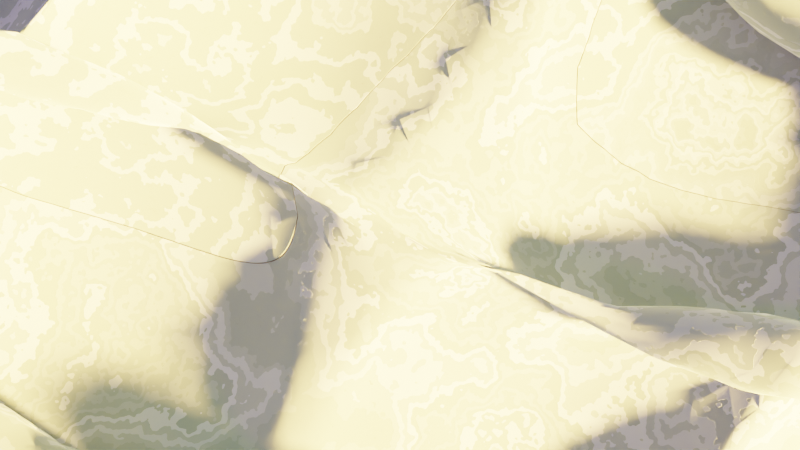 # Source: s3.01_texture.blend  (saved by Blender 3.6.13; exported with 4.5.12 LTS)
import bpy
from mathutils import Matrix  # noqa: F401  (used for matrix-valued properties, if any)

bpy.ops.wm.read_factory_settings(use_empty=True)
scene = bpy.context.scene
scene.name = 'Scene'

# ---- collections
col_collection = bpy.data.collections.new('Collection'); scene.collection.children.link(col_collection)
col_collection_2 = bpy.data.collections.new('Collection 2'); scene.collection.children.link(col_collection_2)

# ---- materials (node trees are filled in below, after node groups)
mat_material = bpy.data.materials.new('Material')
mat_material.alpha_threshold = 0.0
mat_material.use_transparent_shadow = False
mat_material.line_color = (0.0, 0.0, 0.0, 1.0)
mat_material_001 = bpy.data.materials.new('Material.001')
mat_material_001.use_transparent_shadow = False
mat_material_001.diffuse_color = (0.005799, 0.8, 0.1644, 1.0)

# ---- material node trees
mat_material.use_nodes = True; mat_material.node_tree.nodes.clear()
_N = mat_material.node_tree.nodes; _L = mat_material.node_tree.links
n0 = _N.new('ShaderNodeTexMagic'); n0.name = 'Magic Texture'; n0.location = (-644, 108)
n0.turbulence_depth = 1
n0.inputs[1].default_value = 0.5
n1 = _N.new('ShaderNodeBsdfPrincipled'); n1.name = 'Principled BSDF'; n1.location = (-28, 153)
n1.distribution = 'GGX'
n1.subsurface_method = 'RANDOM_WALK_SKIN'
n1.inputs[1].default_value = 1.0
n1.inputs[2].default_value = 1.0
n1.inputs[3].default_value = 0.9
n1.inputs[13].default_value = 0.0
n1.inputs[18].default_value = 0.7909
n1.inputs[27].default_value = (0.0, 0.0, 0.0, 1.0)
n1.inputs[28].default_value = 1.0
n2 = _N.new('ShaderNodeTexCoord'); n2.name = 'Texture Coordinate'; n2.location = (-1048, 41)
n3 = _N.new('ShaderNodeTexBrick'); n3.name = 'Brick Texture'; n3.location = (-296, 234)
n3.offset_frequency = 1
n3.inputs[1].default_value = (0.4444, 0.5264, 0.7757, 1.0)
n3.inputs[2].default_value = (0.2153, 0.2815, 0.3423, 1.0)
n3.inputs[3].default_value = (0.04823, 0.0354, 0.05163, 1.0)
n3.inputs[4].default_value = 1.3
n3.inputs[5].default_value = 0.001
n3.inputs[6].default_value = 1.0
n3.inputs[7].default_value = 0.3
n4 = _N.new('ShaderNodeTexNoise'); n4.name = 'Noise Texture'; n4.location = (-545, -138)
n4.inputs[2].default_value = 2.4
n4.inputs[3].default_value = 6.0
n4.inputs[4].default_value = 0.5732
n5 = _N.new('ShaderNodeVectorMath'); n5.name = 'Vector Math'; n5.location = (-802, -109)
n6 = _N.new('ShaderNodeCombineXYZ'); n6.name = 'Combine XYZ'; n6.location = (-985, -239)
n6.inputs[1].default_value = 8.3
n7 = _N.new('ShaderNodeValue'); n7.name = 'Value'; n7.location = (-1231, -277)
n7.label = 'NoiseDelta'
n7.outputs[0].default_value = 0.4226
n8 = _N.new('ShaderNodeOutputMaterial'); n8.name = 'Material Output'; n8.location = (282, 298)
_L.new(n1.outputs[0], n8.inputs[0])
_L.new(n3.outputs[0], n1.inputs[0])
_L.new(n4.outputs[0], n3.inputs[9])
_L.new(n0.outputs[0], n3.inputs[8])
_L.new(n3.outputs[0], n8.inputs[2])
_L.new(n2.outputs[0], n5.inputs[0])
_L.new(n5.outputs[0], n4.inputs[0])
_L.new(n6.outputs[0], n5.inputs[1])
_L.new(n7.outputs[0], n6.inputs[2])
_L.new(n5.outputs[0], n3.inputs[0])
_L.new(n7.outputs[0], n6.inputs[0])
n8.is_active_output = True
mat_material_001.use_nodes = True; mat_material_001.node_tree.nodes.clear()
_N = mat_material_001.node_tree.nodes; _L = mat_material_001.node_tree.links
n0 = _N.new('ShaderNodeOutputMaterial'); n0.name = 'Material Output'; n0.location = (353, 300)
n1 = _N.new('ShaderNodeRGB'); n1.name = 'RGB'; n1.location = (-98, 279)
n1.outputs[0].default_value = (1.0, 0.0, 0.001344, 1.0)
_L.new(n1.outputs[0], n0.inputs[1])
n0.is_active_output = True

# ---- world
world_world = bpy.data.worlds.new('World'); scene.world = world_world
world_world.use_nodes = True; world_world.node_tree.nodes.clear()
_N = world_world.node_tree.nodes; _L = world_world.node_tree.links
n0 = _N.new('ShaderNodeOutputWorld'); n0.name = 'World Output'; n0.location = (300, 300)
n1 = _N.new('ShaderNodeBackground'); n1.name = 'Background.001'; n1.location = (67, -185)
n2 = _N.new('ShaderNodeEmission'); n2.name = 'Emission'; n2.location = (135, 377)
n2.inputs[0].default_value = (0.8, 0.8, 0.8, 1.0)
n3 = _N.new('ShaderNodeOutputWorld'); n3.name = 'World Output.001'; n3.location = (343, -74)
n4 = _N.new('ShaderNodeTexSky'); n4.name = 'Sky Texture'; n4.location = (-206, -60)
n4.turbidity = 6.6
n4.ground_albedo = 0.1385
n4.sun_size = 0.09329
n4.sun_intensity = 5.9
n4.sun_elevation = 0.5864
n4.sun_rotation = 0.3822
n4.air_density = 6.064
n4.dust_density = 5.936
n4.ozone_density = 7.987
_L.new(n2.outputs[0], n0.inputs[0])
_L.new(n4.outputs[0], n3.inputs[0])
n3.is_active_output = True
world_world.color = (0.05088, 0.05088, 0.05088)
world_world.use_sun_shadow = False
world_world.sun_shadow_jitter_overblur = 0.0

# ---- cameras
cam_camera = bpy.data.cameras.new('Camera')
cam_camera.clip_end = 100.0
cam_camera.ortho_scale = 7.314

# ---- lights
light_sun = bpy.data.lights.new('Sun', 'SUN')
light_sun.color = (1.0, 0.0, 0.5861)
light_sun.transmission_factor = 0.0
light_sun.angle = 0.06678
light_sun.energy = 2.43
light_sun.shadow_soft_size = 0.125

# ---- meshes
me_cubo = bpy.data.meshes.new('Cubo')
me_cubo.from_pydata([(-1.0, -1.0, -1.0), (-1.0, -1.0, 1.0), (-1.0, 1.0, -1.0), (-1.0, 1.0, 1.0), (1.0, -1.0, -1.0), (1.0, -1.0, 1.0), (1.0, 1.0, -1.0), (1.0, 1.0, 1.0)], [], [(0, 1, 3, 2), (2, 3, 7, 6), (6, 7, 5, 4), (4, 5, 1, 0), (2, 6, 4, 0), (7, 3, 1, 5)])
_uv = me_cubo.uv_layers.new(name='MapaUV')
_uv.uv.foreach_set('vector', [0.375, 0.0, 0.625, 0.0, 0.625, 0.25, 0.375, 0.25, 0.375, 0.25, 0.625, 0.25, 0.625, 0.5, 0.375, 0.5, 0.375, 0.5, 0.625, 0.5, 0.625, 0.75, 0.375, 0.75, 0.375, 0.75, 0.625, 0.75, 0.625, 1.0, 0.375, 1.0, 0.125, 0.5, 0.375, 0.5, 0.375, 0.75, 0.125, 0.75, 0.625, 0.5, 0.875, 0.5, 0.875, 0.75, 0.625, 0.75])
me_cubo.materials.append(mat_material)
me_cubo.use_remesh_fix_poles = True
me_cubo.use_remesh_preserve_attributes = False
me_cubo.update()
me_cubo_001 = bpy.data.meshes.new('Cubo.001')
me_cubo_001.from_pydata([(-1.0, -1.0, -1.0), (-1.0, -1.0, 1.0), (-1.0, 1.0, -1.0), (-1.0, 1.0, 1.0), (1.0, -1.0, -1.0), (1.0, -1.0, 1.0), (1.0, 1.0, -1.0), (1.0, 1.0, 1.0)], [], [(0, 1, 3, 2), (2, 3, 7, 6), (6, 7, 5, 4), (4, 5, 1, 0), (2, 6, 4, 0), (7, 3, 1, 5)])
_uv = me_cubo_001.uv_layers.new(name='MapaUV')
_uv.uv.foreach_set('vector', [0.375, 0.0, 0.625, 0.0, 0.625, 0.25, 0.375, 0.25, 0.375, 0.25, 0.625, 0.25, 0.625, 0.5, 0.375, 0.5, 0.375, 0.5, 0.625, 0.5, 0.625, 0.75, 0.375, 0.75, 0.375, 0.75, 0.625, 0.75, 0.625, 1.0, 0.375, 1.0, 0.125, 0.5, 0.375, 0.5, 0.375, 0.75, 0.125, 0.75, 0.625, 0.5, 0.875, 0.5, 0.875, 0.75, 0.625, 0.75])
me_cubo_001.materials.append(mat_material_001)
me_cubo_001.use_remesh_fix_poles = True
me_cubo_001.use_remesh_preserve_attributes = False
me_cubo_001.update()

# ---- objects
ob_camera = bpy.data.objects.new('Camera', cam_camera)
ob_sea = bpy.data.objects.new('sea', me_cubo)
ob_sun = bpy.data.objects.new('Sun', light_sun)
ob_cubo_001 = bpy.data.objects.new('Cubo.001', me_cubo_001)
ob_cubo_002 = bpy.data.objects.new('Cubo.002', me_cubo_001)
ob_cubo_003 = bpy.data.objects.new('Cubo.003', me_cubo_001)
ob_cubo_004 = bpy.data.objects.new('Cubo.004', me_cubo_001)
ob_cubo_005 = bpy.data.objects.new('Cubo.005', me_cubo_001)
ob_cubo_006 = bpy.data.objects.new('Cubo.006', me_cubo_001)
ob_cubo_007 = bpy.data.objects.new('Cubo.007', me_cubo_001)
ob_cubo_008 = bpy.data.objects.new('Cubo.008', me_cubo_001)
ob_cubo_009 = bpy.data.objects.new('Cubo.009', me_cubo_001)
ob_cubo_010 = bpy.data.objects.new('Cubo.010', me_cubo_001)
ob_cubo_011 = bpy.data.objects.new('Cubo.011', me_cubo_001)
ob_cubo_012 = bpy.data.objects.new('Cubo.012', me_cubo_001)
ob_cubo_013 = bpy.data.objects.new('Cubo.013', me_cubo_001)
ob_cubo_014 = bpy.data.objects.new('Cubo.014', me_cubo_001)
ob_cubo_015 = bpy.data.objects.new('Cubo.015', me_cubo_001)
ob_cubo_016 = bpy.data.objects.new('Cubo.016', me_cubo_001)
ob_cubo_017 = bpy.data.objects.new('Cubo.017', me_cubo_001)
ob_cubo_018 = bpy.data.objects.new('Cubo.018', me_cubo_001)
ob_cubo_019 = bpy.data.objects.new('Cubo.019', me_cubo_001)
ob_cubo_020 = bpy.data.objects.new('Cubo.020', me_cubo_001)
ob_cubo_021 = bpy.data.objects.new('Cubo.021', me_cubo_001)
ob_cubo_022 = bpy.data.objects.new('Cubo.022', me_cubo_001)
ob_cubo_023 = bpy.data.objects.new('Cubo.023', me_cubo_001)
ob_cubo_024 = bpy.data.objects.new('Cubo.024', me_cubo_001)
ob_cubo_025 = bpy.data.objects.new('Cubo.025', me_cubo_001)
ob_cubo_026 = bpy.data.objects.new('Cubo.026', me_cubo_001)
ob_cubo_027 = bpy.data.objects.new('Cubo.027', me_cubo_001)
ob_cubo_028 = bpy.data.objects.new('Cubo.028', me_cubo_001)
ob_cubo_029 = bpy.data.objects.new('Cubo.029', me_cubo_001)
ob_cubo_030 = bpy.data.objects.new('Cubo.030', me_cubo_001)
ob_cubo_031 = bpy.data.objects.new('Cubo.031', me_cubo_001)
ob_cubo_032 = bpy.data.objects.new('Cubo.032', me_cubo_001)
ob_cubo_033 = bpy.data.objects.new('Cubo.033', me_cubo_001)
ob_cubo_034 = bpy.data.objects.new('Cubo.034', me_cubo_001)
ob_cubo_035 = bpy.data.objects.new('Cubo.035', me_cubo_001)
ob_cubo_036 = bpy.data.objects.new('Cubo.036', me_cubo_001)
ob_cubo_037 = bpy.data.objects.new('Cubo.037', me_cubo_001)
ob_cubo_038 = bpy.data.objects.new('Cubo.038', me_cubo_001)
ob_cubo_039 = bpy.data.objects.new('Cubo.039', me_cubo_001)
ob_cubo_040 = bpy.data.objects.new('Cubo.040', me_cubo_001)
ob_cubo_041 = bpy.data.objects.new('Cubo.041', me_cubo_001)
ob_cubo_042 = bpy.data.objects.new('Cubo.042', me_cubo_001)
ob_cubo_043 = bpy.data.objects.new('Cubo.043', me_cubo_001)
ob_cubo_044 = bpy.data.objects.new('Cubo.044', me_cubo_001)
ob_cubo_045 = bpy.data.objects.new('Cubo.045', me_cubo_001)
ob_cubo_046 = bpy.data.objects.new('Cubo.046', me_cubo_001)
ob_cubo_047 = bpy.data.objects.new('Cubo.047', me_cubo_001)
ob_cubo_048 = bpy.data.objects.new('Cubo.048', me_cubo_001)
ob_cubo_049 = bpy.data.objects.new('Cubo.049', me_cubo_001)
ob_cubo_050 = bpy.data.objects.new('Cubo.050', me_cubo_001)
ob_cubo_051 = bpy.data.objects.new('Cubo.051', me_cubo_001)
ob_cubo_052 = bpy.data.objects.new('Cubo.052', me_cubo_001)
ob_cubo_053 = bpy.data.objects.new('Cubo.053', me_cubo_001)
ob_cubo_054 = bpy.data.objects.new('Cubo.054', me_cubo_001)
ob_cubo_055 = bpy.data.objects.new('Cubo.055', me_cubo_001)
ob_cubo_056 = bpy.data.objects.new('Cubo.056', me_cubo_001)
ob_cubo_057 = bpy.data.objects.new('Cubo.057', me_cubo_001)
ob_cubo_058 = bpy.data.objects.new('Cubo.058', me_cubo_001)
ob_cubo_059 = bpy.data.objects.new('Cubo.059', me_cubo_001)
ob_cubo_060 = bpy.data.objects.new('Cubo.060', me_cubo_001)
ob_cubo_061 = bpy.data.objects.new('Cubo.061', me_cubo_001)
ob_cubo_062 = bpy.data.objects.new('Cubo.062', me_cubo_001)
ob_cubo_063 = bpy.data.objects.new('Cubo.063', me_cubo_001)
ob_cubo_064 = bpy.data.objects.new('Cubo.064', me_cubo_001)
ob_cubo_065 = bpy.data.objects.new('Cubo.065', me_cubo_001)
ob_cubo_066 = bpy.data.objects.new('Cubo.066', me_cubo_001)
ob_cubo_067 = bpy.data.objects.new('Cubo.067', me_cubo_001)
ob_cubo_068 = bpy.data.objects.new('Cubo.068', me_cubo_001)
ob_cubo_069 = bpy.data.objects.new('Cubo.069', me_cubo_001)
ob_cubo_070 = bpy.data.objects.new('Cubo.070', me_cubo_001)
ob_cubo_071 = bpy.data.objects.new('Cubo.071', me_cubo_001)
ob_cubo_072 = bpy.data.objects.new('Cubo.072', me_cubo_001)
ob_cubo_073 = bpy.data.objects.new('Cubo.073', me_cubo_001)
ob_cubo_074 = bpy.data.objects.new('Cubo.074', me_cubo_001)
ob_cubo_075 = bpy.data.objects.new('Cubo.075', me_cubo_001)
ob_cubo_076 = bpy.data.objects.new('Cubo.076', me_cubo_001)
ob_cubo_077 = bpy.data.objects.new('Cubo.077', me_cubo_001)
ob_cubo_078 = bpy.data.objects.new('Cubo.078', me_cubo_001)
ob_cubo_079 = bpy.data.objects.new('Cubo.079', me_cubo_001)
ob_cubo_080 = bpy.data.objects.new('Cubo.080', me_cubo_001)
ob_cubo_081 = bpy.data.objects.new('Cubo.081', me_cubo_001)
ob_cubo_082 = bpy.data.objects.new('Cubo.082', me_cubo_001)
ob_cubo_083 = bpy.data.objects.new('Cubo.083', me_cubo_001)
ob_cubo_084 = bpy.data.objects.new('Cubo.084', me_cubo_001)
ob_cubo_085 = bpy.data.objects.new('Cubo.085', me_cubo_001)
ob_cubo_086 = bpy.data.objects.new('Cubo.086', me_cubo_001)
ob_cubo_087 = bpy.data.objects.new('Cubo.087', me_cubo_001)
ob_cubo_088 = bpy.data.objects.new('Cubo.088', me_cubo_001)
ob_cubo_089 = bpy.data.objects.new('Cubo.089', me_cubo_001)
ob_cubo_090 = bpy.data.objects.new('Cubo.090', me_cubo_001)
ob_cubo_091 = bpy.data.objects.new('Cubo.091', me_cubo_001)
ob_cubo_092 = bpy.data.objects.new('Cubo.092', me_cubo_001)
ob_cubo_093 = bpy.data.objects.new('Cubo.093', me_cubo_001)
ob_cubo_094 = bpy.data.objects.new('Cubo.094', me_cubo_001)
ob_cubo_095 = bpy.data.objects.new('Cubo.095', me_cubo_001)
ob_cubo_096 = bpy.data.objects.new('Cubo.096', me_cubo_001)
ob_cubo_097 = bpy.data.objects.new('Cubo.097', me_cubo_001)
ob_cubo_098 = bpy.data.objects.new('Cubo.098', me_cubo_001)
ob_cubo_099 = bpy.data.objects.new('Cubo.099', me_cubo_001)

# ---- transforms, parenting, visibility, modifiers, constraints
ob_camera.location = (0.0, 0.0, 10.0)
ob_camera.rotation_euler = (0.0, 0.0, 1.571)
ob_camera.lock_rotations_4d = False
ob_camera.empty_display_type = 'ARROWS'
ob_camera.color = (0.0, 0.0, 0.0, 0.0)
ob_camera.display_type = 'WIRE'
ob_camera.lineart.crease_threshold = 0.0
ob_sea.location = (0.0, 0.0, 2.598)
ob_sea.scale = (2.7, 2.7, 2.7)
_m = ob_sea.modifiers.new('Océano', 'OCEAN')
_m.size = 0.06
_m.viewport_resolution = 8
_m.wind_velocity = 50.0
_m.wave_scale_min = 14.21
_m.wave_alignment = 0.1293
_m.wave_scale = 0.5
_m.depth = 0.05
_m.time = 16.9
_m.spectrum = 'PIERSON_MOSKOWITZ'
_m.random_seed = 91
_m.filepath = '//../../fotogramas_finales/cache_ocean'
ob_sun.location = (0.2344, -0.9835, 1.721)
ob_sun.rotation_euler = (0.9592, -0.03236, -0.01683)
ob_cubo_001.location = (1.121, -2.108, 3.364)
ob_cubo_001.scale = (0.03346, 0.03346, 0.03346)
_c = ob_cubo_001.constraints.new('SHRINKWRAP'); _c.name = 'Envolver'
_c.target = ob_sea
_c.use_track_normal = True
ob_cubo_002.location = (0.4759, -1.349, 3.364)
ob_cubo_002.scale = (0.03346, 0.03346, 0.03346)
_c = ob_cubo_002.constraints.new('SHRINKWRAP'); _c.name = 'Envolver'
_c.target = ob_sea
_c.use_track_normal = True
ob_cubo_003.location = (0.3856, -1.692, 3.364)
ob_cubo_003.scale = (0.03346, 0.03346, 0.03346)
_c = ob_cubo_003.constraints.new('SHRINKWRAP'); _c.name = 'Envolver'
_c.target = ob_sea
_c.use_track_normal = True
ob_cubo_004.location = (0.4157, -1.512, 3.364)
ob_cubo_004.scale = (0.03346, 0.03346, 0.03346)
_c = ob_cubo_004.constraints.new('SHRINKWRAP'); _c.name = 'Envolver'
_c.target = ob_sea
_c.use_track_normal = True
ob_cubo_005.location = (0.1506, -1.765, 3.364)
ob_cubo_005.scale = (0.03346, 0.03346, 0.03346)
_c = ob_cubo_005.constraints.new('SHRINKWRAP'); _c.name = 'Envolver'
_c.target = ob_sea
_c.use_track_normal = True
ob_cubo_006.location = (-0.3073, -0.2102, 3.364)
ob_cubo_006.scale = (0.03346, 0.03346, 0.03346)
_c = ob_cubo_006.constraints.new('SHRINKWRAP'); _c.name = 'Envolver'
_c.target = ob_sea
_c.use_track_normal = True
ob_cubo_007.location = (0.1325, 0.8382, 3.364)
ob_cubo_007.scale = (0.03346, 0.03346, 0.03346)
_c = ob_cubo_007.constraints.new('SHRINKWRAP'); _c.name = 'Envolver'
_c.target = ob_sea
_c.use_track_normal = True
ob_cubo_008.location = (-0.3857, 1.525, 3.364)
ob_cubo_008.scale = (0.03346, 0.03346, 0.03346)
_c = ob_cubo_008.constraints.new('SHRINKWRAP'); _c.name = 'Envolver'
_c.target = ob_sea
_c.use_track_normal = True
ob_cubo_009.location = (-0.5724, 1.621, 3.364)
ob_cubo_009.scale = (0.03346, 0.03346, 0.03346)
_c = ob_cubo_009.constraints.new('SHRINKWRAP'); _c.name = 'Envolver'
_c.target = ob_sea
_c.use_track_normal = True
ob_cubo_010.location = (0.09033, 1.537, 3.364)
ob_cubo_010.scale = (0.03346, 0.03346, 0.03346)
_c = ob_cubo_010.constraints.new('SHRINKWRAP'); _c.name = 'Envolver'
_c.target = ob_sea
_c.use_track_normal = True
ob_cubo_011.location = (0.6989, 0.9526, 3.364)
ob_cubo_011.scale = (0.03346, 0.03346, 0.03346)
_c = ob_cubo_011.constraints.new('SHRINKWRAP'); _c.name = 'Envolver'
_c.target = ob_sea
_c.use_track_normal = True
ob_cubo_012.location = (1.217, -2.403, 3.364)
ob_cubo_012.scale = (0.03346, 0.03346, 0.03346)
_c = ob_cubo_012.constraints.new('SHRINKWRAP'); _c.name = 'Envolver'
_c.target = ob_sea
_c.use_track_normal = True
ob_cubo_013.location = (0.5723, -1.644, 3.364)
ob_cubo_013.scale = (0.03346, 0.03346, 0.03346)
_c = ob_cubo_013.constraints.new('SHRINKWRAP'); _c.name = 'Envolver'
_c.target = ob_sea
_c.use_track_normal = True
ob_cubo_014.location = (0.482, -1.988, 3.364)
ob_cubo_014.scale = (0.03346, 0.03346, 0.03346)
_c = ob_cubo_014.constraints.new('SHRINKWRAP'); _c.name = 'Envolver'
_c.target = ob_sea
_c.use_track_normal = True
ob_cubo_015.location = (0.5121, -1.807, 3.364)
ob_cubo_015.scale = (0.03346, 0.03346, 0.03346)
_c = ob_cubo_015.constraints.new('SHRINKWRAP'); _c.name = 'Envolver'
_c.target = ob_sea
_c.use_track_normal = True
ob_cubo_016.location = (0.247, -2.06, 3.364)
ob_cubo_016.scale = (0.03346, 0.03346, 0.03346)
_c = ob_cubo_016.constraints.new('SHRINKWRAP'); _c.name = 'Envolver'
_c.target = ob_sea
_c.use_track_normal = True
ob_cubo_017.location = (-0.2109, -0.5054, 3.364)
ob_cubo_017.scale = (0.03346, 0.03346, 0.03346)
_c = ob_cubo_017.constraints.new('SHRINKWRAP'); _c.name = 'Envolver'
_c.target = ob_sea
_c.use_track_normal = True
ob_cubo_018.location = (0.2289, 0.5429, 3.364)
ob_cubo_018.scale = (0.03346, 0.03346, 0.03346)
_c = ob_cubo_018.constraints.new('SHRINKWRAP'); _c.name = 'Envolver'
_c.target = ob_sea
_c.use_track_normal = True
ob_cubo_019.location = (-0.2893, 1.23, 3.364)
ob_cubo_019.scale = (0.03346, 0.03346, 0.03346)
_c = ob_cubo_019.constraints.new('SHRINKWRAP'); _c.name = 'Envolver'
_c.target = ob_sea
_c.use_track_normal = True
ob_cubo_020.location = (-0.476, 1.326, 3.364)
ob_cubo_020.scale = (0.03346, 0.03346, 0.03346)
_c = ob_cubo_020.constraints.new('SHRINKWRAP'); _c.name = 'Envolver'
_c.target = ob_sea
_c.use_track_normal = True
ob_cubo_021.location = (0.1867, 1.242, 3.364)
ob_cubo_021.scale = (0.03346, 0.03346, 0.03346)
_c = ob_cubo_021.constraints.new('SHRINKWRAP'); _c.name = 'Envolver'
_c.target = ob_sea
_c.use_track_normal = True
ob_cubo_022.location = (0.7953, 0.6574, 3.364)
ob_cubo_022.scale = (0.03346, 0.03346, 0.03346)
_c = ob_cubo_022.constraints.new('SHRINKWRAP'); _c.name = 'Envolver'
_c.target = ob_sea
_c.use_track_normal = True
ob_cubo_023.location = (1.151, -2.09, 3.364)
ob_cubo_023.scale = (0.03346, 0.03346, 0.03346)
_c = ob_cubo_023.constraints.new('SHRINKWRAP'); _c.name = 'Envolver'
_c.target = ob_sea
_c.use_track_normal = True
ob_cubo_024.location = (0.5061, -1.331, 3.364)
ob_cubo_024.scale = (0.03346, 0.03346, 0.03346)
_c = ob_cubo_024.constraints.new('SHRINKWRAP'); _c.name = 'Envolver'
_c.target = ob_sea
_c.use_track_normal = True
ob_cubo_025.location = (0.4157, -1.674, 3.364)
ob_cubo_025.scale = (0.03346, 0.03346, 0.03346)
_c = ob_cubo_025.constraints.new('SHRINKWRAP'); _c.name = 'Envolver'
_c.target = ob_sea
_c.use_track_normal = True
ob_cubo_026.location = (0.4458, -1.494, 3.364)
ob_cubo_026.scale = (0.03346, 0.03346, 0.03346)
_c = ob_cubo_026.constraints.new('SHRINKWRAP'); _c.name = 'Envolver'
_c.target = ob_sea
_c.use_track_normal = True
ob_cubo_027.location = (0.1807, -1.747, 3.364)
ob_cubo_027.scale = (0.03346, 0.03346, 0.03346)
_c = ob_cubo_027.constraints.new('SHRINKWRAP'); _c.name = 'Envolver'
_c.target = ob_sea
_c.use_track_normal = True
ob_cubo_028.location = (-0.2772, -0.1921, 3.364)
ob_cubo_028.scale = (0.03346, 0.03346, 0.03346)
_c = ob_cubo_028.constraints.new('SHRINKWRAP'); _c.name = 'Envolver'
_c.target = ob_sea
_c.use_track_normal = True
ob_cubo_029.location = (0.1626, 0.8562, 3.364)
ob_cubo_029.scale = (0.03346, 0.03346, 0.03346)
_c = ob_cubo_029.constraints.new('SHRINKWRAP'); _c.name = 'Envolver'
_c.target = ob_sea
_c.use_track_normal = True
ob_cubo_030.location = (-0.3555, 1.543, 3.364)
ob_cubo_030.scale = (0.03346, 0.03346, 0.03346)
_c = ob_cubo_030.constraints.new('SHRINKWRAP'); _c.name = 'Envolver'
_c.target = ob_sea
_c.use_track_normal = True
ob_cubo_031.location = (-0.5423, 1.64, 3.364)
ob_cubo_031.scale = (0.03346, 0.03346, 0.03346)
_c = ob_cubo_031.constraints.new('SHRINKWRAP'); _c.name = 'Envolver'
_c.target = ob_sea
_c.use_track_normal = True
ob_cubo_032.location = (0.1205, 1.555, 3.364)
ob_cubo_032.scale = (0.03346, 0.03346, 0.03346)
_c = ob_cubo_032.constraints.new('SHRINKWRAP'); _c.name = 'Envolver'
_c.target = ob_sea
_c.use_track_normal = True
ob_cubo_033.location = (0.729, 0.9707, 3.364)
ob_cubo_033.scale = (0.03346, 0.03346, 0.03346)
_c = ob_cubo_033.constraints.new('SHRINKWRAP'); _c.name = 'Envolver'
_c.target = ob_sea
_c.use_track_normal = True
ob_cubo_034.location = (0.8435, -0.6862, 3.364)
ob_cubo_034.scale = (0.03346, 0.03346, 0.03346)
_c = ob_cubo_034.constraints.new('SHRINKWRAP'); _c.name = 'Envolver'
_c.target = ob_sea
_c.use_track_normal = True
ob_cubo_035.location = (0.1988, 0.07298, 3.364)
ob_cubo_035.scale = (0.03346, 0.03346, 0.03346)
_c = ob_cubo_035.constraints.new('SHRINKWRAP'); _c.name = 'Envolver'
_c.target = ob_sea
_c.use_track_normal = True
ob_cubo_036.location = (0.1084, -0.2705, 3.364)
ob_cubo_036.scale = (0.03346, 0.03346, 0.03346)
_c = ob_cubo_036.constraints.new('SHRINKWRAP'); _c.name = 'Envolver'
_c.target = ob_sea
_c.use_track_normal = True
ob_cubo_037.location = (0.1385, -0.0897, 3.364)
ob_cubo_037.scale = (0.03346, 0.03346, 0.03346)
_c = ob_cubo_037.constraints.new('SHRINKWRAP'); _c.name = 'Envolver'
_c.target = ob_sea
_c.use_track_normal = True
ob_cubo_038.location = (-0.1266, -0.3428, 3.364)
ob_cubo_038.scale = (0.03346, 0.03346, 0.03346)
_c = ob_cubo_038.constraints.new('SHRINKWRAP'); _c.name = 'Envolver'
_c.target = ob_sea
_c.use_track_normal = True
ob_cubo_039.location = (-0.5845, 1.212, 3.364)
ob_cubo_039.scale = (0.03346, 0.03346, 0.03346)
_c = ob_cubo_039.constraints.new('SHRINKWRAP'); _c.name = 'Envolver'
_c.target = ob_sea
_c.use_track_normal = True
ob_cubo_040.location = (-0.1447, 2.26, 3.364)
ob_cubo_040.scale = (0.03346, 0.03346, 0.03346)
_c = ob_cubo_040.constraints.new('SHRINKWRAP'); _c.name = 'Envolver'
_c.target = ob_sea
_c.use_track_normal = True
ob_cubo_041.location = (-0.6628, 2.947, 3.364)
ob_cubo_041.scale = (0.03346, 0.03346, 0.03346)
_c = ob_cubo_041.constraints.new('SHRINKWRAP'); _c.name = 'Envolver'
_c.target = ob_sea
_c.use_track_normal = True
ob_cubo_042.location = (-0.8496, 3.043, 3.364)
ob_cubo_042.scale = (0.03346, 0.03346, 0.03346)
_c = ob_cubo_042.constraints.new('SHRINKWRAP'); _c.name = 'Envolver'
_c.target = ob_sea
_c.use_track_normal = True
ob_cubo_043.location = (-0.1868, 2.959, 3.364)
ob_cubo_043.scale = (0.03346, 0.03346, 0.03346)
_c = ob_cubo_043.constraints.new('SHRINKWRAP'); _c.name = 'Envolver'
_c.target = ob_sea
_c.use_track_normal = True
ob_cubo_044.location = (0.4217, 2.375, 3.364)
ob_cubo_044.scale = (0.03346, 0.03346, 0.03346)
_c = ob_cubo_044.constraints.new('SHRINKWRAP'); _c.name = 'Envolver'
_c.target = ob_sea
_c.use_track_normal = True
ob_cubo_045.location = (0.9399, -0.9814, 3.364)
ob_cubo_045.scale = (0.03346, 0.03346, 0.03346)
_c = ob_cubo_045.constraints.new('SHRINKWRAP'); _c.name = 'Envolver'
_c.target = ob_sea
_c.use_track_normal = True
ob_cubo_046.location = (0.2952, -0.2223, 3.364)
ob_cubo_046.scale = (0.03346, 0.03346, 0.03346)
_c = ob_cubo_046.constraints.new('SHRINKWRAP'); _c.name = 'Envolver'
_c.target = ob_sea
_c.use_track_normal = True
ob_cubo_047.location = (0.2048, -0.5657, 3.364)
ob_cubo_047.scale = (0.03346, 0.03346, 0.03346)
_c = ob_cubo_047.constraints.new('SHRINKWRAP'); _c.name = 'Envolver'
_c.target = ob_sea
_c.use_track_normal = True
ob_cubo_048.location = (0.2349, -0.3849, 3.364)
ob_cubo_048.scale = (0.03346, 0.03346, 0.03346)
_c = ob_cubo_048.constraints.new('SHRINKWRAP'); _c.name = 'Envolver'
_c.target = ob_sea
_c.use_track_normal = True
ob_cubo_049.location = (-0.03017, -0.638, 3.364)
ob_cubo_049.scale = (0.03346, 0.03346, 0.03346)
_c = ob_cubo_049.constraints.new('SHRINKWRAP'); _c.name = 'Envolver'
_c.target = ob_sea
_c.use_track_normal = True
ob_cubo_050.location = (-0.4881, 0.9165, 3.364)
ob_cubo_050.scale = (0.03346, 0.03346, 0.03346)
_c = ob_cubo_050.constraints.new('SHRINKWRAP'); _c.name = 'Envolver'
_c.target = ob_sea
_c.use_track_normal = True
ob_cubo_051.location = (-0.04825, 1.965, 3.364)
ob_cubo_051.scale = (0.03346, 0.03346, 0.03346)
_c = ob_cubo_051.constraints.new('SHRINKWRAP'); _c.name = 'Envolver'
_c.target = ob_sea
_c.use_track_normal = True
ob_cubo_052.location = (-0.5664, 2.652, 3.364)
ob_cubo_052.scale = (0.03346, 0.03346, 0.03346)
_c = ob_cubo_052.constraints.new('SHRINKWRAP'); _c.name = 'Envolver'
_c.target = ob_sea
_c.use_track_normal = True
ob_cubo_053.location = (-0.7532, 2.748, 3.364)
ob_cubo_053.scale = (0.03346, 0.03346, 0.03346)
_c = ob_cubo_053.constraints.new('SHRINKWRAP'); _c.name = 'Envolver'
_c.target = ob_sea
_c.use_track_normal = True
ob_cubo_054.location = (-0.09042, 2.664, 3.364)
ob_cubo_054.scale = (0.03346, 0.03346, 0.03346)
_c = ob_cubo_054.constraints.new('SHRINKWRAP'); _c.name = 'Envolver'
_c.target = ob_sea
_c.use_track_normal = True
ob_cubo_055.location = (0.5181, 2.079, 3.364)
ob_cubo_055.scale = (0.03346, 0.03346, 0.03346)
_c = ob_cubo_055.constraints.new('SHRINKWRAP'); _c.name = 'Envolver'
_c.target = ob_sea
_c.use_track_normal = True
ob_cubo_056.location = (0.8736, -0.6681, 3.364)
ob_cubo_056.scale = (0.03346, 0.03346, 0.03346)
_c = ob_cubo_056.constraints.new('SHRINKWRAP'); _c.name = 'Envolver'
_c.target = ob_sea
_c.use_track_normal = True
ob_cubo_057.location = (0.2289, 0.09105, 3.364)
ob_cubo_057.scale = (0.03346, 0.03346, 0.03346)
_c = ob_cubo_057.constraints.new('SHRINKWRAP'); _c.name = 'Envolver'
_c.target = ob_sea
_c.use_track_normal = True
ob_cubo_058.location = (0.1385, -0.2524, 3.364)
ob_cubo_058.scale = (0.03346, 0.03346, 0.03346)
_c = ob_cubo_058.constraints.new('SHRINKWRAP'); _c.name = 'Envolver'
_c.target = ob_sea
_c.use_track_normal = True
ob_cubo_059.location = (0.1687, -0.07162, 3.364)
ob_cubo_059.scale = (0.03346, 0.03346, 0.03346)
_c = ob_cubo_059.constraints.new('SHRINKWRAP'); _c.name = 'Envolver'
_c.target = ob_sea
_c.use_track_normal = True
ob_cubo_060.location = (-0.09645, -0.3247, 3.364)
ob_cubo_060.scale = (0.03346, 0.03346, 0.03346)
_c = ob_cubo_060.constraints.new('SHRINKWRAP'); _c.name = 'Envolver'
_c.target = ob_sea
_c.use_track_normal = True
ob_cubo_061.location = (-0.5544, 1.23, 3.364)
ob_cubo_061.scale = (0.03346, 0.03346, 0.03346)
_c = ob_cubo_061.constraints.new('SHRINKWRAP'); _c.name = 'Envolver'
_c.target = ob_sea
_c.use_track_normal = True
ob_cubo_062.location = (-0.1145, 2.278, 3.364)
ob_cubo_062.scale = (0.03346, 0.03346, 0.03346)
_c = ob_cubo_062.constraints.new('SHRINKWRAP'); _c.name = 'Envolver'
_c.target = ob_sea
_c.use_track_normal = True
ob_cubo_063.location = (-0.6327, 2.965, 3.364)
ob_cubo_063.scale = (0.03346, 0.03346, 0.03346)
_c = ob_cubo_063.constraints.new('SHRINKWRAP'); _c.name = 'Envolver'
_c.target = ob_sea
_c.use_track_normal = True
ob_cubo_064.location = (-0.8195, 3.061, 3.364)
ob_cubo_064.scale = (0.03346, 0.03346, 0.03346)
_c = ob_cubo_064.constraints.new('SHRINKWRAP'); _c.name = 'Envolver'
_c.target = ob_sea
_c.use_track_normal = True
ob_cubo_065.location = (-0.1567, 2.977, 3.364)
ob_cubo_065.scale = (0.03346, 0.03346, 0.03346)
_c = ob_cubo_065.constraints.new('SHRINKWRAP'); _c.name = 'Envolver'
_c.target = ob_sea
_c.use_track_normal = True
ob_cubo_066.location = (0.4518, 2.393, 3.364)
ob_cubo_066.scale = (0.03346, 0.03346, 0.03346)
_c = ob_cubo_066.constraints.new('SHRINKWRAP'); _c.name = 'Envolver'
_c.target = ob_sea
_c.use_track_normal = True
ob_cubo_067.location = (0.5422, -2.699, 3.364)
ob_cubo_067.scale = (0.03346, 0.03346, 0.03346)
_c = ob_cubo_067.constraints.new('SHRINKWRAP'); _c.name = 'Envolver'
_c.target = ob_sea
_c.use_track_normal = True
ob_cubo_068.location = (-0.1025, -1.939, 3.364)
ob_cubo_068.scale = (0.03346, 0.03346, 0.03346)
_c = ob_cubo_068.constraints.new('SHRINKWRAP'); _c.name = 'Envolver'
_c.target = ob_sea
_c.use_track_normal = True
ob_cubo_069.location = (-0.1929, -2.283, 3.364)
ob_cubo_069.scale = (0.03346, 0.03346, 0.03346)
_c = ob_cubo_069.constraints.new('SHRINKWRAP'); _c.name = 'Envolver'
_c.target = ob_sea
_c.use_track_normal = True
ob_cubo_070.location = (-0.1627, -2.102, 3.364)
ob_cubo_070.scale = (0.03346, 0.03346, 0.03346)
_c = ob_cubo_070.constraints.new('SHRINKWRAP'); _c.name = 'Envolver'
_c.target = ob_sea
_c.use_track_normal = True
ob_cubo_071.location = (-0.4278, -2.355, 3.364)
ob_cubo_071.scale = (0.03346, 0.03346, 0.03346)
_c = ob_cubo_071.constraints.new('SHRINKWRAP'); _c.name = 'Envolver'
_c.target = ob_sea
_c.use_track_normal = True
ob_cubo_072.location = (-0.8857, -0.8007, 3.364)
ob_cubo_072.scale = (0.03346, 0.03346, 0.03346)
_c = ob_cubo_072.constraints.new('SHRINKWRAP'); _c.name = 'Envolver'
_c.target = ob_sea
_c.use_track_normal = True
ob_cubo_073.location = (-0.4459, 0.2477, 3.364)
ob_cubo_073.scale = (0.03346, 0.03346, 0.03346)
_c = ob_cubo_073.constraints.new('SHRINKWRAP'); _c.name = 'Envolver'
_c.target = ob_sea
_c.use_track_normal = True
ob_cubo_074.location = (-0.9641, 0.9346, 3.364)
ob_cubo_074.scale = (0.03346, 0.03346, 0.03346)
_c = ob_cubo_074.constraints.new('SHRINKWRAP'); _c.name = 'Envolver'
_c.target = ob_sea
_c.use_track_normal = True
ob_cubo_075.location = (-1.151, 1.031, 3.364)
ob_cubo_075.scale = (0.03346, 0.03346, 0.03346)
_c = ob_cubo_075.constraints.new('SHRINKWRAP'); _c.name = 'Envolver'
_c.target = ob_sea
_c.use_track_normal = True
ob_cubo_076.location = (-0.4881, 0.9466, 3.364)
ob_cubo_076.scale = (0.03346, 0.03346, 0.03346)
_c = ob_cubo_076.constraints.new('SHRINKWRAP'); _c.name = 'Envolver'
_c.target = ob_sea
_c.use_track_normal = True
ob_cubo_077.location = (0.1205, 0.3622, 3.364)
ob_cubo_077.scale = (0.03346, 0.03346, 0.03346)
_c = ob_cubo_077.constraints.new('SHRINKWRAP'); _c.name = 'Envolver'
_c.target = ob_sea
_c.use_track_normal = True
ob_cubo_078.location = (0.6386, -2.994, 3.364)
ob_cubo_078.scale = (0.03346, 0.03346, 0.03346)
_c = ob_cubo_078.constraints.new('SHRINKWRAP'); _c.name = 'Envolver'
_c.target = ob_sea
_c.use_track_normal = True
ob_cubo_079.location = (-0.006073, -2.235, 3.364)
ob_cubo_079.scale = (0.03346, 0.03346, 0.03346)
_c = ob_cubo_079.constraints.new('SHRINKWRAP'); _c.name = 'Envolver'
_c.target = ob_sea
_c.use_track_normal = True
ob_cubo_080.location = (-0.09645, -2.578, 3.364)
ob_cubo_080.scale = (0.03346, 0.03346, 0.03346)
_c = ob_cubo_080.constraints.new('SHRINKWRAP'); _c.name = 'Envolver'
_c.target = ob_sea
_c.use_track_normal = True
ob_cubo_081.location = (-0.06632, -2.397, 3.364)
ob_cubo_081.scale = (0.03346, 0.03346, 0.03346)
_c = ob_cubo_081.constraints.new('SHRINKWRAP'); _c.name = 'Envolver'
_c.target = ob_sea
_c.use_track_normal = True
ob_cubo_082.location = (-0.3314, -2.65, 3.364)
ob_cubo_082.scale = (0.03346, 0.03346, 0.03346)
_c = ob_cubo_082.constraints.new('SHRINKWRAP'); _c.name = 'Envolver'
_c.target = ob_sea
_c.use_track_normal = True
ob_cubo_083.location = (-0.7893, -1.096, 3.364)
ob_cubo_083.scale = (0.03346, 0.03346, 0.03346)
_c = ob_cubo_083.constraints.new('SHRINKWRAP'); _c.name = 'Envolver'
_c.target = ob_sea
_c.use_track_normal = True
ob_cubo_084.location = (-0.3495, -0.04752, 3.364)
ob_cubo_084.scale = (0.03346, 0.03346, 0.03346)
_c = ob_cubo_084.constraints.new('SHRINKWRAP'); _c.name = 'Envolver'
_c.target = ob_sea
_c.use_track_normal = True
ob_cubo_085.location = (-0.8677, 0.6393, 3.364)
ob_cubo_085.scale = (0.03346, 0.03346, 0.03346)
_c = ob_cubo_085.constraints.new('SHRINKWRAP'); _c.name = 'Envolver'
_c.target = ob_sea
_c.use_track_normal = True
ob_cubo_086.location = (-1.054, 0.7357, 3.364)
ob_cubo_086.scale = (0.03346, 0.03346, 0.03346)
_c = ob_cubo_086.constraints.new('SHRINKWRAP'); _c.name = 'Envolver'
_c.target = ob_sea
_c.use_track_normal = True
ob_cubo_087.location = (-0.3917, 0.6514, 3.364)
ob_cubo_087.scale = (0.03346, 0.03346, 0.03346)
_c = ob_cubo_087.constraints.new('SHRINKWRAP'); _c.name = 'Envolver'
_c.target = ob_sea
_c.use_track_normal = True
ob_cubo_088.location = (0.2169, 0.06695, 3.364)
ob_cubo_088.scale = (0.03346, 0.03346, 0.03346)
_c = ob_cubo_088.constraints.new('SHRINKWRAP'); _c.name = 'Envolver'
_c.target = ob_sea
_c.use_track_normal = True
ob_cubo_089.location = (0.5723, -2.68, 3.364)
ob_cubo_089.scale = (0.03346, 0.03346, 0.03346)
_c = ob_cubo_089.constraints.new('SHRINKWRAP'); _c.name = 'Envolver'
_c.target = ob_sea
_c.use_track_normal = True
ob_cubo_090.location = (-0.07235, -1.921, 3.364)
ob_cubo_090.scale = (0.03346, 0.03346, 0.03346)
_c = ob_cubo_090.constraints.new('SHRINKWRAP'); _c.name = 'Envolver'
_c.target = ob_sea
_c.use_track_normal = True
ob_cubo_091.location = (-0.1627, -2.265, 3.364)
ob_cubo_091.scale = (0.03346, 0.03346, 0.03346)
_c = ob_cubo_091.constraints.new('SHRINKWRAP'); _c.name = 'Envolver'
_c.target = ob_sea
_c.use_track_normal = True
ob_cubo_092.location = (-0.1326, -2.084, 3.364)
ob_cubo_092.scale = (0.03346, 0.03346, 0.03346)
_c = ob_cubo_092.constraints.new('SHRINKWRAP'); _c.name = 'Envolver'
_c.target = ob_sea
_c.use_track_normal = True
ob_cubo_093.location = (-0.3977, -2.337, 3.364)
ob_cubo_093.scale = (0.03346, 0.03346, 0.03346)
_c = ob_cubo_093.constraints.new('SHRINKWRAP'); _c.name = 'Envolver'
_c.target = ob_sea
_c.use_track_normal = True
ob_cubo_094.location = (-0.8556, -0.7826, 3.364)
ob_cubo_094.scale = (0.03346, 0.03346, 0.03346)
_c = ob_cubo_094.constraints.new('SHRINKWRAP'); _c.name = 'Envolver'
_c.target = ob_sea
_c.use_track_normal = True
ob_cubo_095.location = (-0.4158, 0.2658, 3.364)
ob_cubo_095.scale = (0.03346, 0.03346, 0.03346)
_c = ob_cubo_095.constraints.new('SHRINKWRAP'); _c.name = 'Envolver'
_c.target = ob_sea
_c.use_track_normal = True
ob_cubo_096.location = (-0.9339, 0.9526, 3.364)
ob_cubo_096.scale = (0.03346, 0.03346, 0.03346)
_c = ob_cubo_096.constraints.new('SHRINKWRAP'); _c.name = 'Envolver'
_c.target = ob_sea
_c.use_track_normal = True
ob_cubo_097.location = (-1.121, 1.049, 3.364)
ob_cubo_097.scale = (0.03346, 0.03346, 0.03346)
_c = ob_cubo_097.constraints.new('SHRINKWRAP'); _c.name = 'Envolver'
_c.target = ob_sea
_c.use_track_normal = True
ob_cubo_098.location = (-0.458, 0.9647, 3.364)
ob_cubo_098.scale = (0.03346, 0.03346, 0.03346)
_c = ob_cubo_098.constraints.new('SHRINKWRAP'); _c.name = 'Envolver'
_c.target = ob_sea
_c.use_track_normal = True
ob_cubo_099.location = (0.1506, 0.3803, 3.364)
ob_cubo_099.scale = (0.03346, 0.03346, 0.03346)
_c = ob_cubo_099.constraints.new('SHRINKWRAP'); _c.name = 'Envolver'
_c.target = ob_sea
_c.use_track_normal = True

# ---- collection membership
col_collection.objects.link(ob_camera)
col_collection.objects.link(ob_sea)
col_collection.objects.link(ob_sun)
col_collection_2.objects.link(ob_cubo_001)
col_collection_2.objects.link(ob_cubo_002)
col_collection_2.objects.link(ob_cubo_003)
col_collection_2.objects.link(ob_cubo_004)
col_collection_2.objects.link(ob_cubo_005)
col_collection_2.objects.link(ob_cubo_006)
col_collection_2.objects.link(ob_cubo_007)
col_collection_2.objects.link(ob_cubo_008)
col_collection_2.objects.link(ob_cubo_009)
col_collection_2.objects.link(ob_cubo_010)
col_collection_2.objects.link(ob_cubo_011)
col_collection_2.objects.link(ob_cubo_012)
col_collection_2.objects.link(ob_cubo_013)
col_collection_2.objects.link(ob_cubo_014)
col_collection_2.objects.link(ob_cubo_015)
col_collection_2.objects.link(ob_cubo_016)
col_collection_2.objects.link(ob_cubo_017)
col_collection_2.objects.link(ob_cubo_018)
col_collection_2.objects.link(ob_cubo_019)
col_collection_2.objects.link(ob_cubo_020)
col_collection_2.objects.link(ob_cubo_021)
col_collection_2.objects.link(ob_cubo_022)
col_collection_2.objects.link(ob_cubo_023)
col_collection_2.objects.link(ob_cubo_024)
col_collection_2.objects.link(ob_cubo_025)
col_collection_2.objects.link(ob_cubo_026)
col_collection_2.objects.link(ob_cubo_027)
col_collection_2.objects.link(ob_cubo_028)
col_collection_2.objects.link(ob_cubo_029)
col_collection_2.objects.link(ob_cubo_030)
col_collection_2.objects.link(ob_cubo_031)
col_collection_2.objects.link(ob_cubo_032)
col_collection_2.objects.link(ob_cubo_033)
col_collection_2.objects.link(ob_cubo_034)
col_collection_2.objects.link(ob_cubo_035)
col_collection_2.objects.link(ob_cubo_036)
col_collection_2.objects.link(ob_cubo_037)
col_collection_2.objects.link(ob_cubo_038)
col_collection_2.objects.link(ob_cubo_039)
col_collection_2.objects.link(ob_cubo_040)
col_collection_2.objects.link(ob_cubo_041)
col_collection_2.objects.link(ob_cubo_042)
col_collection_2.objects.link(ob_cubo_043)
col_collection_2.objects.link(ob_cubo_044)
col_collection_2.objects.link(ob_cubo_045)
col_collection_2.objects.link(ob_cubo_046)
col_collection_2.objects.link(ob_cubo_047)
col_collection_2.objects.link(ob_cubo_048)
col_collection_2.objects.link(ob_cubo_049)
col_collection_2.objects.link(ob_cubo_050)
col_collection_2.objects.link(ob_cubo_051)
col_collection_2.objects.link(ob_cubo_052)
col_collection_2.objects.link(ob_cubo_053)
col_collection_2.objects.link(ob_cubo_054)
col_collection_2.objects.link(ob_cubo_055)
col_collection_2.objects.link(ob_cubo_056)
col_collection_2.objects.link(ob_cubo_057)
col_collection_2.objects.link(ob_cubo_058)
col_collection_2.objects.link(ob_cubo_059)
col_collection_2.objects.link(ob_cubo_060)
col_collection_2.objects.link(ob_cubo_061)
col_collection_2.objects.link(ob_cubo_062)
col_collection_2.objects.link(ob_cubo_063)
col_collection_2.objects.link(ob_cubo_064)
col_collection_2.objects.link(ob_cubo_065)
col_collection_2.objects.link(ob_cubo_066)
col_collection_2.objects.link(ob_cubo_067)
col_collection_2.objects.link(ob_cubo_068)
col_collection_2.objects.link(ob_cubo_069)
col_collection_2.objects.link(ob_cubo_070)
col_collection_2.objects.link(ob_cubo_071)
col_collection_2.objects.link(ob_cubo_072)
col_collection_2.objects.link(ob_cubo_073)
col_collection_2.objects.link(ob_cubo_074)
col_collection_2.objects.link(ob_cubo_075)
col_collection_2.objects.link(ob_cubo_076)
col_collection_2.objects.link(ob_cubo_077)
col_collection_2.objects.link(ob_cubo_078)
col_collection_2.objects.link(ob_cubo_079)
col_collection_2.objects.link(ob_cubo_080)
col_collection_2.objects.link(ob_cubo_081)
col_collection_2.objects.link(ob_cubo_082)
col_collection_2.objects.link(ob_cubo_083)
col_collection_2.objects.link(ob_cubo_084)
col_collection_2.objects.link(ob_cubo_085)
col_collection_2.objects.link(ob_cubo_086)
col_collection_2.objects.link(ob_cubo_087)
col_collection_2.objects.link(ob_cubo_088)
col_collection_2.objects.link(ob_cubo_089)
col_collection_2.objects.link(ob_cubo_090)
col_collection_2.objects.link(ob_cubo_091)
col_collection_2.objects.link(ob_cubo_092)
col_collection_2.objects.link(ob_cubo_093)
col_collection_2.objects.link(ob_cubo_094)
col_collection_2.objects.link(ob_cubo_095)
col_collection_2.objects.link(ob_cubo_096)
col_collection_2.objects.link(ob_cubo_097)
col_collection_2.objects.link(ob_cubo_098)
col_collection_2.objects.link(ob_cubo_099)
def _layer_coll(name, lc=None):
    lc = lc or bpy.context.view_layer.layer_collection
    for c in lc.children:
        if c.name == name: return c
        r = _layer_coll(name, c)
        if r: return r
_layer_coll('Collection 2').exclude = True

# ---- scene / render settings (as saved in the file)
scene.camera = ob_camera
scene.frame_start = 1; scene.frame_end = 300; scene.frame_set(425)
scene.render.engine = 'BLENDER_EEVEE_NEXT'
scene.render.image_settings.file_format = 'FFMPEG'
scene.render.image_settings.color_mode = 'RGB'
scene.render.use_file_extension = False
scene.cycles.use_denoising = False
scene.cycles.samples = 128
scene.cycles.sampling_pattern = 'TABULATED_SOBOL'
scene.cycles.use_adaptive_sampling = False
scene.cycles.use_light_tree = False
scene.view_settings.view_transform = 'Filmic'
bpy.context.view_layer.update()
